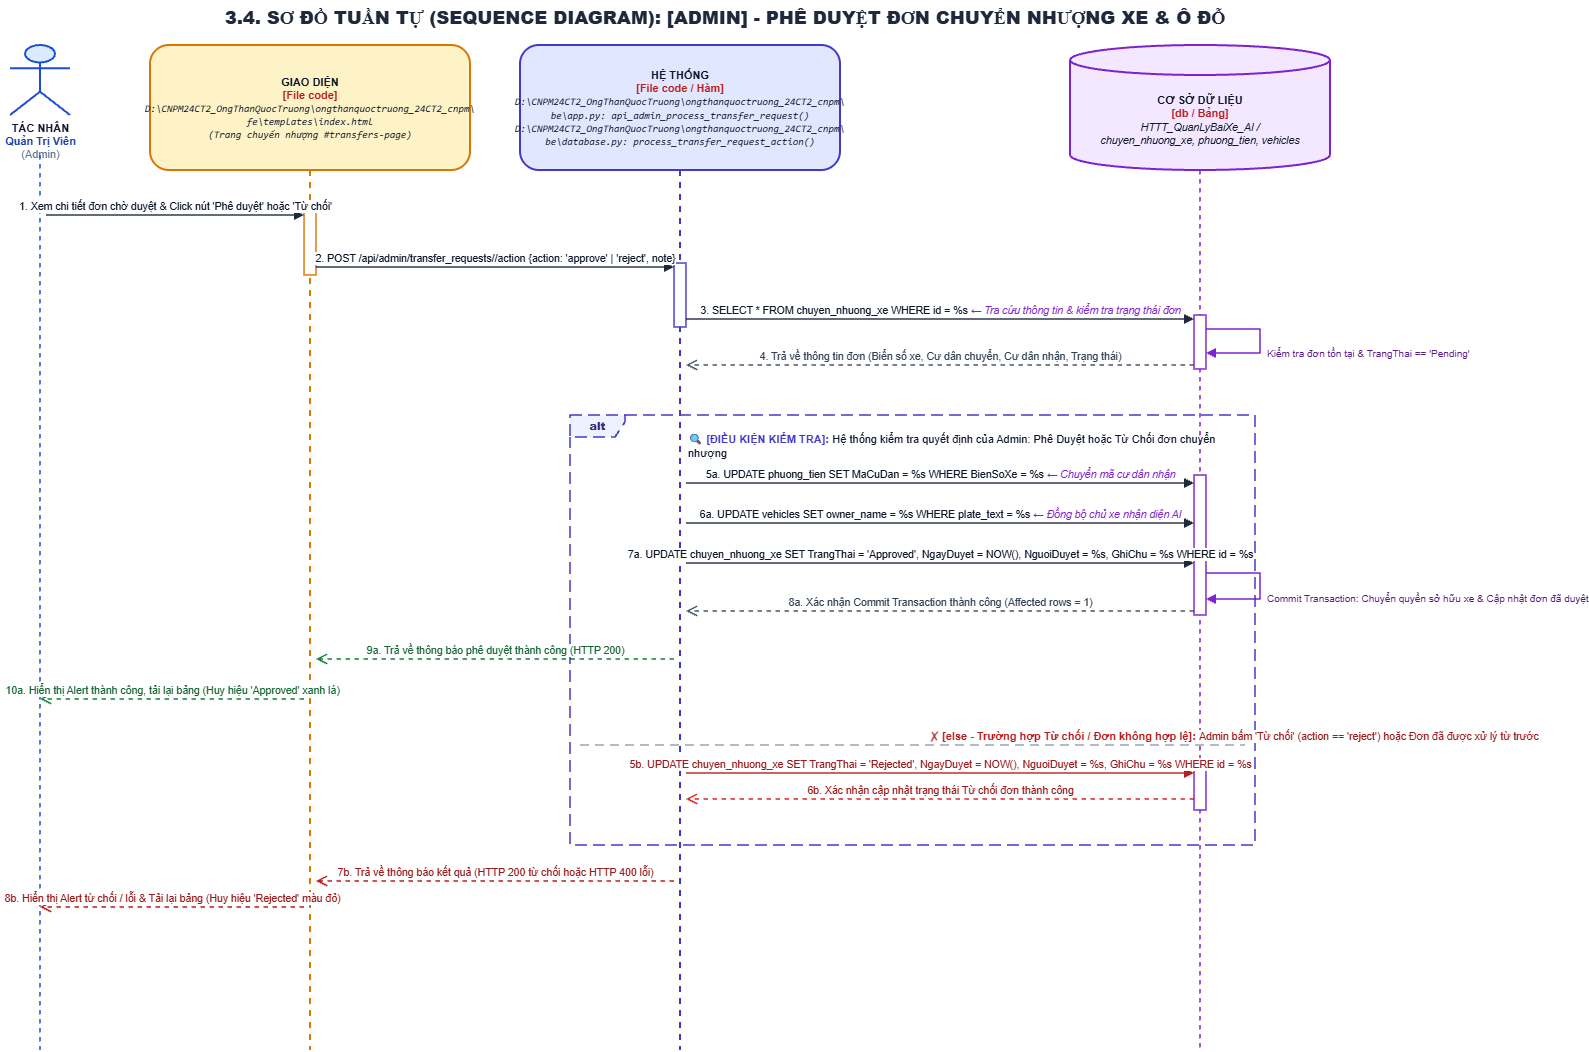

The diagram above was exported from draw.io. Its source (the exported page's mxGraphModel, read from the mxfile embedded in the PNG):
<mxGraphModel dx="1776" dy="909" grid="1" gridSize="10" guides="1" tooltips="1" connect="1" arrows="1" fold="1" page="1" pageScale="1" pageWidth="1550" pageHeight="1145" math="0" shadow="0">
  <root>
    <mxCell id="0" />
    <mxCell id="1" parent="0" />
    <mxCell id="title" parent="1" style="text;html=1;strokeColor=none;fillColor=none;align=center;verticalAlign=middle;whiteSpace=wrap;rounded=0;fontSize=18;fontColor=#1E293B;fontStyle=1;" value="&lt;b&gt;3.4. SƠ ĐỒ TUẦN TỰ (SEQUENCE DIAGRAM): [ADMIN] - PHÊ DUYỆT ĐƠN CHUYỂN NHƯỢNG XE &amp; Ô ĐỖ&lt;/b&gt;" vertex="1">
      <mxGeometry height="35" width="1450" x="50" y="15" as="geometry" />
    </mxCell>
    <mxCell id="actor_icon" parent="1" style="shape=umlActor;verticalLabelPosition=bottom;verticalAlign=top;html=1;outlineConnect=0;fillColor=#DBEAFE;strokeColor=#1D4ED8;strokeWidth=2;fontSize=11;fontColor=#0F172A;align=center;" value="&lt;b&gt;TÁC NHÂN&lt;/b&gt;&lt;br/&gt;&lt;font color='#1E40AF'&gt;&lt;b&gt;Quản Trị Viên&lt;/b&gt;&lt;/font&gt;&lt;br/&gt;&lt;font color='#64748B'&gt;(Admin)&lt;/font&gt;" vertex="1">
      <mxGeometry height="70" width="60" x="60" y="60" as="geometry" />
    </mxCell>
    <mxCell id="ll_actor" edge="1" parent="1" style="endArrow=none;dashed=1;html=1;strokeWidth=1.5;strokeColor=#1D4ED8;">
      <mxGeometry relative="1" as="geometry">
        <mxPoint x="90" y="170" as="sourcePoint" />
        <mxPoint x="90" y="1065" as="targetPoint" />
      </mxGeometry>
    </mxCell>
    <mxCell id="ll_ui" parent="1" style="shape=umlLifeline;perimeter=lifelinePerimeter;whiteSpace=wrap;html=1;container=1;collapsible=0;recursiveResize=0;outlineConnect=0;size=125;fillColor=#FEF3C7;strokeColor=#D97706;strokeWidth=2;fontColor=#0F172A;rounded=1;shadow=0;fontSize=11;align=center;" value="&lt;b&gt;GIAO DIỆN&lt;/b&gt;&lt;br/&gt;&lt;font color='#B91C1C'&gt;&lt;b&gt;[File code]&lt;/b&gt;&lt;/font&gt;&lt;br/&gt;&lt;font style='font-size: 10px; font-family: Consolas, monospace;'&gt;&lt;i&gt;D:\CNPM24CT2_OngThanQuocTruong\ongthanquoctruong_24CT2_cnpm\&lt;br/&gt;fe\templates\index.html&lt;br/&gt;(Trang chuyển nhượng #transfers-page)&lt;/i&gt;&lt;/font&gt;" vertex="1">
      <mxGeometry height="1005" width="320" x="200" y="60" as="geometry" />
    </mxCell>
    <mxCell id="msg_else_actor" edge="1" parent="ll_ui" style="html=1;verticalAlign=bottom;endArrow=open;dashed=1;endSize=8;rounded=0;strokeColor=#B91C1C;strokeWidth=1.5;fontColor=#991B1B;fontSize=10.5;" value="8b. Hiển thị Alert từ chối / lỗi &amp; Tải lại bảng (Huy hiệu 'Rejected' màu đỏ)">
      <mxGeometry relative="1" as="geometry">
        <mxPoint x="154" y="862" as="sourcePoint" />
        <mxPoint x="-110" y="862" as="targetPoint" />
      </mxGeometry>
    </mxCell>
    <mxCell id="ll_sys" parent="1" style="shape=umlLifeline;perimeter=lifelinePerimeter;whiteSpace=wrap;html=1;container=1;collapsible=0;recursiveResize=0;outlineConnect=0;size=125;fillColor=#E0E7FF;strokeColor=#4338CA;strokeWidth=2;fontColor=#0F172A;rounded=1;shadow=0;fontSize=11;align=center;" value="&lt;b&gt;HỆ THỐNG&lt;/b&gt;&lt;br/&gt;&lt;font color='#B91C1C'&gt;&lt;b&gt;[File code / Hàm]&lt;/b&gt;&lt;/font&gt;&lt;br/&gt;&lt;font style='font-size: 10px; font-family: Consolas, monospace;'&gt;&lt;i&gt;D:\CNPM24CT2_OngThanQuocTruong\ongthanquoctruong_24CT2_cnpm\&lt;br/&gt;be\app.py: api_admin_process_transfer_request()&lt;br/&gt;D:\CNPM24CT2_OngThanQuocTruong\ongthanquoctruong_24CT2_cnpm\&lt;br/&gt;be\database.py: process_transfer_request_action()&lt;/i&gt;&lt;/font&gt;" vertex="1">
      <mxGeometry height="1005" width="320" x="570" y="60" as="geometry" />
    </mxCell>
    <mxCell id="msg_else_return" edge="1" parent="ll_sys" style="html=1;verticalAlign=bottom;endArrow=open;dashed=1;endSize=8;rounded=0;strokeColor=#B91C1C;strokeWidth=1.5;fontColor=#991B1B;fontSize=10.5;" value="7b. Trả về thông báo kết quả (HTTP 200 từ chối hoặc HTTP 400 lỗi)">
      <mxGeometry relative="1" as="geometry">
        <mxPoint x="154" y="836" as="sourcePoint" />
        <mxPoint x="-204" y="836" as="targetPoint" />
      </mxGeometry>
    </mxCell>
    <mxCell id="header_db" parent="1" style="shape=cylinder3;whiteSpace=wrap;html=1;boundedLbl=1;backgroundOutline=1;size=15;fillColor=#F3E8FF;strokeColor=#7E22CE;strokeWidth=2;fontColor=#0F172A;align=center;fontSize=11;" value="&lt;b&gt;CƠ SỞ DỮ LIỆU&lt;/b&gt;&lt;br/&gt;&lt;font color='#B91C1C'&gt;&lt;b&gt;[db / Bảng]&lt;/b&gt;&lt;/font&gt;&lt;br/&gt;&lt;font style='font-size: 10.5px;'&gt;&lt;i&gt;HTTT_QuanLyBaiXe_AI /&lt;br/&gt;chuyen_nhuong_xe, phuong_tien, vehicles&lt;/i&gt;&lt;/font&gt;" vertex="1">
      <mxGeometry height="125" width="260" x="1120" y="60" as="geometry" />
    </mxCell>
    <mxCell id="ll_db" edge="1" parent="1" style="endArrow=none;dashed=1;html=1;strokeWidth=1.5;strokeColor=#7E22CE;">
      <mxGeometry relative="1" as="geometry">
        <mxPoint x="1250" y="185" as="sourcePoint" />
        <mxPoint x="1250" y="1065" as="targetPoint" />
      </mxGeometry>
    </mxCell>
    <mxCell id="alt_frame" parent="1" style="shape=umlFrame;whiteSpace=wrap;html=1;pointerEvents=0;recursiveResize=0;container=0;collapsible=0;width=55;height=22;dashed=1;dashPattern=8 4;strokeColor=#4338CA;fillColor=#EEF2FF;strokeWidth=1.5;align=center;verticalAlign=middle;fontStyle=1;fontSize=11;fontColor=#312E81;" value="&lt;b&gt;alt&lt;/b&gt;" vertex="1">
      <mxGeometry height="430" width="685" x="620" y="430" as="geometry" />
    </mxCell>
    <mxCell id="alt_cond_label" parent="1" style="text;html=1;strokeColor=none;fillColor=none;align=left;verticalAlign=top;whiteSpace=wrap;rounded=0;" value="&lt;b&gt;&lt;font color='#4338CA' style='font-size: 11px;'&gt;🔍 [ĐIỀU KIỆN KIỂM TRA]:&lt;/font&gt;&lt;/b&gt; &lt;font color='#0F172A' style='font-size: 11px;'&gt;Hệ thống kiểm tra quyết định của Admin: Phê Duyệt hoặc Từ Chối đơn chuyển nhượng&lt;/font&gt;" vertex="1">
      <mxGeometry height="24" width="540" x="736" y="440" as="geometry" />
    </mxCell>
    <mxCell id="alt_divider" edge="1" parent="1" style="html=1;strokeWidth=1.5;strokeColor=#94A3B8;dashed=1;dashPattern=6 4;endArrow=none;align=left;verticalAlign=bottom;spacingLeft=15;" value="&lt;b&gt;&lt;font color='#B91C1C' style='font-size: 11px;'&gt;✗ [else - Trường hợp Từ chối / Đơn không hợp lệ]:&lt;/font&gt;&lt;/b&gt; &lt;font color='#991B1B' style='font-size: 10.5px;'&gt;Admin bấm 'Từ chối' (action == 'reject') hoặc Đơn đã được xử lý từ trước&lt;/font&gt;">
      <mxGeometry relative="1" as="geometry">
        <mxPoint x="630" y="760" as="sourcePoint" />
        <mxPoint x="1295" y="760" as="targetPoint" />
      </mxGeometry>
    </mxCell>
    <mxCell id="act_ui_1" parent="1" style="html=1;points=[];perimeter=orthogonalPerimeter;outlineConnect=0;targetShapes=umlLifeline;portConstraint=eastwest;topToBottom=1;fillColor=#FFFFFF;strokeColor=#D97706;strokeWidth=1.5;rounded=0;" vertex="1">
      <mxGeometry height="64" width="12" x="354" y="226" as="geometry" />
    </mxCell>
    <mxCell id="act_sys_1" parent="1" style="html=1;points=[];perimeter=orthogonalPerimeter;outlineConnect=0;targetShapes=umlLifeline;portConstraint=eastwest;topToBottom=1;fillColor=#FFFFFF;strokeColor=#4338CA;strokeWidth=1.5;rounded=0;" vertex="1">
      <mxGeometry height="64" width="12" x="724" y="278" as="geometry" />
    </mxCell>
    <mxCell id="act_db_check" parent="1" style="html=1;points=[];perimeter=orthogonalPerimeter;outlineConnect=0;targetShapes=umlLifeline;portConstraint=eastwest;topToBottom=1;fillColor=#FFFFFF;strokeColor=#7E22CE;strokeWidth=1.5;rounded=0;" vertex="1">
      <mxGeometry height="54" width="12" x="1244" y="330" as="geometry" />
    </mxCell>
    <mxCell id="db_self_check" edge="1" parent="1" style="html=1;align=left;spacingLeft=5;verticalAlign=top;endArrow=block;rounded=0;edgeStyle=orthogonalEdgeStyle;curved=0;strokeColor=#7E22CE;strokeWidth=1.5;fontColor=#581C87;fontSize=10;exitX=1;exitY=0.3;exitDx=0;exitDy=0;entryX=1;entryY=0.7;entryDx=0;entryDy=0;" value="Kiểm tra đơn tồn tại &amp; TrangThai == 'Pending'">
      <mxGeometry relative="1" as="geometry">
        <Array as="points">
          <mxPoint x="1310" y="344" />
          <mxPoint x="1310" y="368" />
        </Array>
        <mxPoint x="1256" y="344" as="sourcePoint" />
        <mxPoint x="1256" y="368" as="targetPoint" />
      </mxGeometry>
    </mxCell>
    <mxCell id="act_db_approve" parent="1" style="html=1;points=[];perimeter=orthogonalPerimeter;outlineConnect=0;targetShapes=umlLifeline;portConstraint=eastwest;topToBottom=1;fillColor=#FFFFFF;strokeColor=#7E22CE;strokeWidth=1.5;rounded=0;" vertex="1">
      <mxGeometry height="140" width="12" x="1244" y="490" as="geometry" />
    </mxCell>
    <mxCell id="db_self_commit" edge="1" parent="1" style="html=1;align=left;spacingLeft=5;verticalAlign=top;endArrow=block;rounded=0;edgeStyle=orthogonalEdgeStyle;curved=0;strokeColor=#7E22CE;strokeWidth=1.5;fontColor=#581C87;fontSize=10;exitX=1;exitY=0.3;exitDx=0;exitDy=0;entryX=1;entryY=0.7;entryDx=0;entryDy=0;" value="Commit Transaction: Chuyển quyền sở hữu xe &amp; Cập nhật đơn đã duyệt">
      <mxGeometry relative="1" as="geometry">
        <Array as="points">
          <mxPoint x="1310" y="588" />
          <mxPoint x="1310" y="614" />
        </Array>
        <mxPoint x="1256" y="588" as="sourcePoint" />
        <mxPoint x="1256" y="614" as="targetPoint" />
      </mxGeometry>
    </mxCell>
    <mxCell id="act_db_reject" parent="1" style="html=1;points=[];perimeter=orthogonalPerimeter;outlineConnect=0;targetShapes=umlLifeline;portConstraint=eastwest;topToBottom=1;fillColor=#FFFFFF;strokeColor=#7E22CE;strokeWidth=1.5;rounded=0;" vertex="1">
      <mxGeometry height="45" width="12" x="1244" y="780" as="geometry" />
    </mxCell>
    <mxCell id="msg_1" edge="1" parent="1" style="html=1;verticalAlign=bottom;endArrow=block;rounded=0;strokeColor=#1E293B;strokeWidth=1.5;fontColor=#0F172A;fontSize=10.5;" value="1. Xem chi tiết đơn chờ duyệt &amp; Click nút 'Phê duyệt' hoặc 'Từ chối'">
      <mxGeometry relative="1" as="geometry">
        <mxPoint x="96" y="230" as="sourcePoint" />
        <mxPoint x="354" y="230" as="targetPoint" />
      </mxGeometry>
    </mxCell>
    <mxCell id="msg_2" edge="1" parent="1" style="html=1;verticalAlign=bottom;endArrow=block;rounded=0;strokeColor=#1E293B;strokeWidth=1.5;fontColor=#0F172A;fontSize=10.5;" value="2. POST /api/admin/transfer_requests/&lt;id&gt;/action  {action: 'approve' | 'reject', note}">
      <mxGeometry relative="1" as="geometry">
        <mxPoint x="366" y="282" as="sourcePoint" />
        <mxPoint x="724" y="282" as="targetPoint" />
      </mxGeometry>
    </mxCell>
    <mxCell id="msg_3" edge="1" parent="1" style="html=1;verticalAlign=bottom;endArrow=block;rounded=0;strokeColor=#1E293B;strokeWidth=1.5;fontColor=#0F172A;fontSize=10.5;" value="3. SELECT * FROM chuyen_nhuong_xe WHERE id = %s  &lt;font color='#7E22CE'&gt;&lt;i&gt;← Tra cứu thông tin &amp; kiểm tra trạng thái đơn&lt;/i&gt;&lt;/font&gt;">
      <mxGeometry relative="1" as="geometry">
        <mxPoint x="736" y="334" as="sourcePoint" />
        <mxPoint x="1244" y="334" as="targetPoint" />
      </mxGeometry>
    </mxCell>
    <mxCell id="msg_4_ret" edge="1" parent="1" style="html=1;verticalAlign=bottom;endArrow=open;dashed=1;endSize=8;rounded=0;strokeColor=#475569;strokeWidth=1.5;fontColor=#334155;fontSize=10.5;" value="4. Trả về thông tin đơn (Biển số xe, Cư dân chuyển, Cư dân nhận, Trạng thái)">
      <mxGeometry relative="1" as="geometry">
        <mxPoint x="1244" y="380" as="sourcePoint" />
        <mxPoint x="736" y="380" as="targetPoint" />
      </mxGeometry>
    </mxCell>
    <mxCell id="msg_5a" edge="1" parent="1" style="html=1;verticalAlign=bottom;endArrow=block;rounded=0;strokeColor=#1E293B;strokeWidth=1.5;fontColor=#0F172A;fontSize=10.5;" value="5a. UPDATE phuong_tien SET MaCuDan = %s WHERE BienSoXe = %s  &lt;font color='#7E22CE'&gt;&lt;i&gt;← Chuyển mã cư dân nhận&lt;/i&gt;&lt;/font&gt;">
      <mxGeometry relative="1" as="geometry">
        <mxPoint x="736" y="498" as="sourcePoint" />
        <mxPoint x="1244" y="498" as="targetPoint" />
      </mxGeometry>
    </mxCell>
    <mxCell id="msg_6a" edge="1" parent="1" style="html=1;verticalAlign=bottom;endArrow=block;rounded=0;strokeColor=#1E293B;strokeWidth=1.5;fontColor=#0F172A;fontSize=10.5;" value="6a. UPDATE vehicles SET owner_name = %s WHERE plate_text = %s  &lt;font color='#7E22CE'&gt;&lt;i&gt;← Đồng bộ chủ xe nhận diện AI&lt;/i&gt;&lt;/font&gt;">
      <mxGeometry relative="1" as="geometry">
        <mxPoint x="736" y="538" as="sourcePoint" />
        <mxPoint x="1244" y="538" as="targetPoint" />
      </mxGeometry>
    </mxCell>
    <mxCell id="msg_7a" edge="1" parent="1" style="html=1;verticalAlign=bottom;endArrow=block;rounded=0;strokeColor=#1E293B;strokeWidth=1.5;fontColor=#0F172A;fontSize=10.5;" value="7a. UPDATE chuyen_nhuong_xe SET TrangThai = 'Approved', NgayDuyet = NOW(), NguoiDuyet = %s, GhiChu = %s WHERE id = %s">
      <mxGeometry relative="1" as="geometry">
        <mxPoint x="736" y="578" as="sourcePoint" />
        <mxPoint x="1244" y="578" as="targetPoint" />
      </mxGeometry>
    </mxCell>
    <mxCell id="msg_8a_ret" edge="1" parent="1" style="html=1;verticalAlign=bottom;endArrow=open;dashed=1;endSize=8;rounded=0;strokeColor=#475569;strokeWidth=1.5;fontColor=#334155;fontSize=10.5;" value="8a. Xác nhận Commit Transaction thành công (Affected rows = 1)">
      <mxGeometry relative="1" as="geometry">
        <mxPoint x="1244" y="626" as="sourcePoint" />
        <mxPoint x="736" y="626" as="targetPoint" />
      </mxGeometry>
    </mxCell>
    <mxCell id="msg_9a" edge="1" parent="1" style="html=1;verticalAlign=bottom;endArrow=open;dashed=1;endSize=8;rounded=0;strokeColor=#15803D;strokeWidth=1.5;fontColor=#166534;fontSize=10.5;" value="9a. Trả về thông báo phê duyệt thành công (HTTP 200)">
      <mxGeometry relative="1" as="geometry">
        <mxPoint x="724" y="674" as="sourcePoint" />
        <mxPoint x="366" y="674" as="targetPoint" />
      </mxGeometry>
    </mxCell>
    <mxCell id="msg_10a" edge="1" parent="1" style="html=1;verticalAlign=bottom;endArrow=open;dashed=1;endSize=8;rounded=0;strokeColor=#15803D;strokeWidth=1.5;fontColor=#166534;fontSize=10.5;" value="10a. Hiển thị Alert thành công, tải lại bảng (Huy hiệu 'Approved' xanh lá)">
      <mxGeometry relative="1" as="geometry">
        <mxPoint x="354" y="714" as="sourcePoint" />
        <mxPoint x="90" y="714" as="targetPoint" />
      </mxGeometry>
    </mxCell>
    <mxCell id="msg_5b" edge="1" parent="1" style="html=1;verticalAlign=bottom;endArrow=block;rounded=0;strokeColor=#B91C1C;strokeWidth=1.5;fontColor=#991B1B;fontSize=10.5;" value="5b. UPDATE chuyen_nhuong_xe SET TrangThai = 'Rejected', NgayDuyet = NOW(), NguoiDuyet = %s, GhiChu = %s WHERE id = %s">
      <mxGeometry relative="1" as="geometry">
        <mxPoint x="736" y="788" as="sourcePoint" />
        <mxPoint x="1244" y="788" as="targetPoint" />
      </mxGeometry>
    </mxCell>
    <mxCell id="msg_6b_ret" edge="1" parent="1" style="html=1;verticalAlign=bottom;endArrow=open;dashed=1;endSize=8;rounded=0;strokeColor=#DC2626;strokeWidth=1.5;fontColor=#991B1B;fontSize=10.5;" value="6b. Xác nhận cập nhật trạng thái Từ chối đơn thành công">
      <mxGeometry relative="1" as="geometry">
        <mxPoint x="1244" y="814" as="sourcePoint" />
        <mxPoint x="736" y="814" as="targetPoint" />
      </mxGeometry>
    </mxCell>
  </root>
</mxGraphModel>